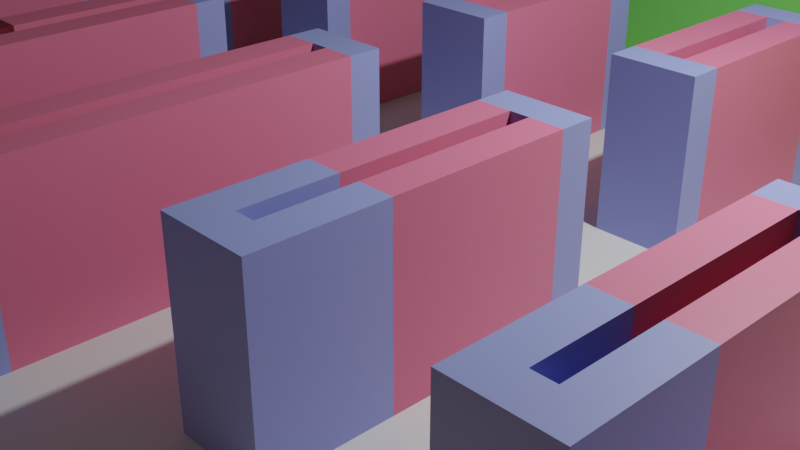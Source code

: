# Source: LAYOUT.blend  (saved by Blender 2.83.19; exported with 4.5.12 LTS)
import bpy
from mathutils import Matrix  # noqa: F401  (used for matrix-valued properties, if any)

bpy.ops.wm.read_factory_settings(use_empty=True)
scene = bpy.context.scene
scene.name = 'Scene'

# ---- collections
col_collection = bpy.data.collections.new('Collection'); scene.collection.children.link(col_collection)
col_mod03 = bpy.data.collections.new('MOD03'); scene.collection.children.link(col_mod03)
col_mod01 = bpy.data.collections.new('MOD01'); scene.collection.children.link(col_mod01)
col_mod02 = bpy.data.collections.new('MOD02'); scene.collection.children.link(col_mod02)
col_mod04 = bpy.data.collections.new('MOD04'); scene.collection.children.link(col_mod04)

# ---- materials (node trees are filled in below, after node groups)
mat_material_003 = bpy.data.materials.new('Material.003')
mat_material_003.use_transparent_shadow = False
mat_material_001 = bpy.data.materials.new('Material.001')
mat_material_001.use_transparent_shadow = False
mat_material_002 = bpy.data.materials.new('Material.002')
mat_material_002.use_transparent_shadow = False
mat_material_004 = bpy.data.materials.new('Material.004')
mat_material_004.use_transparent_shadow = False

# ---- material node trees
mat_material_003.use_nodes = True; mat_material_003.node_tree.nodes.clear()
_N = mat_material_003.node_tree.nodes; _L = mat_material_003.node_tree.links
n0 = _N.new('ShaderNodeBsdfPrincipled'); n0.name = 'Principled BSDF'; n0.location = (10, 300)
n0.distribution = 'GGX'
n0.subsurface_method = 'BURLEY'
n0.inputs[0].default_value = (0.2206, 0.8, 0.1465, 1.0)
n0.inputs[3].default_value = 1.45
n0.inputs[27].default_value = (0.0, 0.0, 0.0, 1.0)
n0.inputs[28].default_value = 1.0
n1 = _N.new('ShaderNodeOutputMaterial'); n1.name = 'Material Output'; n1.location = (300, 300)
_L.new(n0.outputs[0], n1.inputs[0])
n1.is_active_output = True
mat_material_001.use_nodes = True; mat_material_001.node_tree.nodes.clear()
_N = mat_material_001.node_tree.nodes; _L = mat_material_001.node_tree.links
n0 = _N.new('ShaderNodeBsdfPrincipled'); n0.name = 'Principled BSDF'; n0.location = (10, 300)
n0.distribution = 'GGX'
n0.subsurface_method = 'BURLEY'
n0.inputs[0].default_value = (0.3061, 0.3618, 0.8, 1.0)
n0.inputs[3].default_value = 1.45
n0.inputs[27].default_value = (0.0, 0.0, 0.0, 1.0)
n0.inputs[28].default_value = 1.0
n1 = _N.new('ShaderNodeOutputMaterial'); n1.name = 'Material Output'; n1.location = (300, 300)
_L.new(n0.outputs[0], n1.inputs[0])
n1.is_active_output = True
mat_material_002.use_nodes = True; mat_material_002.node_tree.nodes.clear()
_N = mat_material_002.node_tree.nodes; _L = mat_material_002.node_tree.links
n0 = _N.new('ShaderNodeBsdfPrincipled'); n0.name = 'Principled BSDF'; n0.location = (10, 300)
n0.distribution = 'GGX'
n0.subsurface_method = 'BURLEY'
n0.inputs[0].default_value = (0.8, 0.1908, 0.3198, 1.0)
n0.inputs[3].default_value = 1.45
n0.inputs[27].default_value = (0.0, 0.0, 0.0, 1.0)
n0.inputs[28].default_value = 1.0
n1 = _N.new('ShaderNodeOutputMaterial'); n1.name = 'Material Output'; n1.location = (300, 300)
_L.new(n0.outputs[0], n1.inputs[0])
n1.is_active_output = True
mat_material_004.use_nodes = True; mat_material_004.node_tree.nodes.clear()
_N = mat_material_004.node_tree.nodes; _L = mat_material_004.node_tree.links
n0 = _N.new('ShaderNodeBsdfPrincipled'); n0.name = 'Principled BSDF'; n0.location = (10, 300)
n0.distribution = 'GGX'
n0.subsurface_method = 'BURLEY'
n0.inputs[0].default_value = (0.8, 0.5084, 0.02343, 1.0)
n0.inputs[3].default_value = 1.45
n0.inputs[27].default_value = (0.0, 0.0, 0.0, 1.0)
n0.inputs[28].default_value = 1.0
n1 = _N.new('ShaderNodeOutputMaterial'); n1.name = 'Material Output'; n1.location = (300, 300)
_L.new(n0.outputs[0], n1.inputs[0])
n1.is_active_output = True

# ---- world
world_world = bpy.data.worlds.new('World'); scene.world = world_world
world_world.use_nodes = True; world_world.node_tree.nodes.clear()
_N = world_world.node_tree.nodes; _L = world_world.node_tree.links
n0 = _N.new('ShaderNodeOutputWorld'); n0.name = 'World Output'; n0.location = (300, 300)
n1 = _N.new('ShaderNodeBackground'); n1.name = 'Background'; n1.location = (10, 300)
n1.inputs[0].default_value = (0.05088, 0.05088, 0.05088, 1.0)
_L.new(n1.outputs[0], n0.inputs[0])
n0.is_active_output = True
world_world.color = (0.05088, 0.05088, 0.05088)
world_world.use_sun_shadow = False
world_world.sun_shadow_jitter_overblur = 0.0

# ---- cameras
cam_camera = bpy.data.cameras.new('Camera')
cam_camera.clip_end = 100.0
cam_camera.ortho_scale = 7.314

# ---- lights
light_light = bpy.data.lights.new('Light', 'POINT')
light_light.transmission_factor = 0.0
light_light.energy = 1000.0
light_light.shadow_soft_size = 0.1
light_light.shadow_maximum_resolution = 0.006
light_light.use_absolute_resolution = True

# ---- meshes
me_plane = bpy.data.meshes.new('Plane')
me_plane.from_pydata([(10.0, -10.0, 0.0), (10.0, -7.401, 0.0), (10.0, 10.0, 0.0), (-5.93, -10.0, 0.0), (-10.0, -7.401, 0.0), (-10.0, 6.685, 0.0), (10.0, 6.685, 0.0), (-0.0496, 10.0, 0.0), (-0.0496, 6.685, 0.0), (-5.93, -7.401, 0.0)], [], [(8, 6, 2, 7), (9, 1, 6, 8, 5, 4), (3, 0, 1, 9)])
_uv = me_plane.uv_layers.new(name='UVMap')
_uv.uv.foreach_set('vector', [0.4975, 0.8343, 1.0, 0.8343, 1.0, 1.0, 0.4975, 1.0, 0.2035, 0.1299, 1.0, 0.1299, 1.0, 0.8343, 0.4975, 0.8343, 0.0, 0.8343, 0.0, 0.1299, 0.2035, 0.0, 1.0, 0.0, 1.0, 0.1299, 0.2035, 0.1299])
me_plane.use_remesh_fix_poles = True
me_plane.use_remesh_preserve_attributes = False
me_plane.use_mirror_vertex_groups = False
me_plane.update()
me_cube_003 = bpy.data.meshes.new('Cube.003')
me_cube_003.from_pydata([(-0.175, -0.9, 0.0), (-0.175, -0.9, 1.8), (-0.175, 0.9, 0.0), (-0.175, 0.9, 1.8), (0.175, -0.9, 0.0), (0.175, -0.9, 1.8), (0.175, 0.9, 0.0), (0.175, 0.9, 1.8)], [], [(0, 1, 3, 2), (2, 3, 7, 6), (6, 7, 5, 4), (4, 5, 1, 0), (2, 6, 4, 0), (7, 3, 1, 5)])
_uv = me_cube_003.uv_layers.new(name='UVMap')
_uv.uv.foreach_set('vector', [0.375, 0.0, 0.625, 0.0, 0.625, 0.25, 0.375, 0.25, 0.375, 0.25, 0.625, 0.25, 0.625, 0.5, 0.375, 0.5, 0.375, 0.5, 0.625, 0.5, 0.625, 0.75, 0.375, 0.75, 0.375, 0.75, 0.625, 0.75, 0.625, 1.0, 0.375, 1.0, 0.125, 0.5, 0.375, 0.5, 0.375, 0.75, 0.125, 0.75, 0.625, 0.5, 0.875, 0.5, 0.875, 0.75, 0.625, 0.75])
me_cube_003.materials.append(mat_material_003)
me_cube_003.use_remesh_fix_poles = True
me_cube_003.use_remesh_preserve_attributes = False
me_cube_003.use_mirror_vertex_groups = False
me_cube_003.update()
me_cube_001 = bpy.data.meshes.new('Cube.001')
me_cube_001.from_pydata([(-0.175, -0.45, 0.0), (-0.175, -0.45, 1.8), (-0.175, 0.45, 0.0), (-0.175, 0.45, 1.8), (0.175, -0.45, 0.0), (0.175, -0.45, 1.8), (0.175, 0.45, 0.0), (0.175, 0.45, 1.8)], [], [(0, 1, 3, 2), (2, 3, 7, 6), (6, 7, 5, 4), (4, 5, 1, 0), (2, 6, 4, 0), (7, 3, 1, 5)])
_uv = me_cube_001.uv_layers.new(name='UVMap')
_uv.uv.foreach_set('vector', [0.375, 0.0, 0.625, 0.0, 0.625, 0.25, 0.375, 0.25, 0.375, 0.25, 0.625, 0.25, 0.625, 0.5, 0.375, 0.5, 0.375, 0.5, 0.625, 0.5, 0.625, 0.75, 0.375, 0.75, 0.375, 0.75, 0.625, 0.75, 0.625, 1.0, 0.375, 1.0, 0.125, 0.5, 0.375, 0.5, 0.375, 0.75, 0.125, 0.75, 0.625, 0.5, 0.875, 0.5, 0.875, 0.75, 0.625, 0.75])
me_cube_001.materials.append(mat_material_001)
me_cube_001.use_remesh_fix_poles = True
me_cube_001.use_remesh_preserve_attributes = False
me_cube_001.use_mirror_vertex_groups = False
me_cube_001.update()
me_cube_005 = bpy.data.meshes.new('Cube.005')
me_cube_005.from_pydata([(-0.175, -0.45, 0.0), (-0.175, -0.45, 1.8), (-0.175, 0.45, 0.0), (-0.175, 0.45, 1.8), (0.175, -0.45, 0.0), (0.175, -0.45, 1.8), (0.175, 0.45, 0.0), (0.175, 0.45, 1.8)], [], [(0, 1, 3, 2), (2, 3, 7, 6), (6, 7, 5, 4), (4, 5, 1, 0), (2, 6, 4, 0), (7, 3, 1, 5)])
_uv = me_cube_005.uv_layers.new(name='UVMap')
_uv.uv.foreach_set('vector', [0.375, 0.0, 0.625, 0.0, 0.625, 0.25, 0.375, 0.25, 0.375, 0.25, 0.625, 0.25, 0.625, 0.5, 0.375, 0.5, 0.375, 0.5, 0.625, 0.5, 0.625, 0.75, 0.375, 0.75, 0.375, 0.75, 0.625, 0.75, 0.625, 1.0, 0.375, 1.0, 0.125, 0.5, 0.375, 0.5, 0.375, 0.75, 0.125, 0.75, 0.625, 0.5, 0.875, 0.5, 0.875, 0.75, 0.625, 0.75])
me_cube_005.materials.append(mat_material_001)
me_cube_005.use_remesh_fix_poles = True
me_cube_005.use_remesh_preserve_attributes = False
me_cube_005.use_mirror_vertex_groups = False
me_cube_005.update()
me_cube_007 = bpy.data.meshes.new('Cube.007')
me_cube_007.from_pydata([(-0.175, -0.45, 0.0), (-0.175, -0.45, 1.8), (-0.175, 0.45, 0.0), (-0.175, 0.45, 1.8), (0.175, -0.45, 0.0), (0.175, -0.45, 1.8), (0.175, 0.45, 0.0), (0.175, 0.45, 1.8)], [], [(0, 1, 3, 2), (2, 3, 7, 6), (6, 7, 5, 4), (4, 5, 1, 0), (2, 6, 4, 0), (7, 3, 1, 5)])
_uv = me_cube_007.uv_layers.new(name='UVMap')
_uv.uv.foreach_set('vector', [0.375, 0.0, 0.625, 0.0, 0.625, 0.25, 0.375, 0.25, 0.375, 0.25, 0.625, 0.25, 0.625, 0.5, 0.375, 0.5, 0.375, 0.5, 0.625, 0.5, 0.625, 0.75, 0.375, 0.75, 0.375, 0.75, 0.625, 0.75, 0.625, 1.0, 0.375, 1.0, 0.125, 0.5, 0.375, 0.5, 0.375, 0.75, 0.125, 0.75, 0.625, 0.5, 0.875, 0.5, 0.875, 0.75, 0.625, 0.75])
me_cube_007.materials.append(mat_material_001)
me_cube_007.use_remesh_fix_poles = True
me_cube_007.use_remesh_preserve_attributes = False
me_cube_007.use_mirror_vertex_groups = False
me_cube_007.update()
me_cube_008 = bpy.data.meshes.new('Cube.008')
me_cube_008.from_pydata([(-0.175, -0.45, 0.0), (-0.175, -0.45, 1.8), (-0.175, 0.45, 0.0), (-0.175, 0.45, 1.8), (0.175, -0.45, 0.0), (0.175, -0.45, 1.8), (0.175, 0.45, 0.0), (0.175, 0.45, 1.8)], [], [(0, 1, 3, 2), (2, 3, 7, 6), (6, 7, 5, 4), (4, 5, 1, 0), (2, 6, 4, 0), (7, 3, 1, 5)])
_uv = me_cube_008.uv_layers.new(name='UVMap')
_uv.uv.foreach_set('vector', [0.375, 0.0, 0.625, 0.0, 0.625, 0.25, 0.375, 0.25, 0.375, 0.25, 0.625, 0.25, 0.625, 0.5, 0.375, 0.5, 0.375, 0.5, 0.625, 0.5, 0.625, 0.75, 0.375, 0.75, 0.375, 0.75, 0.625, 0.75, 0.625, 1.0, 0.375, 1.0, 0.125, 0.5, 0.375, 0.5, 0.375, 0.75, 0.125, 0.75, 0.625, 0.5, 0.875, 0.5, 0.875, 0.75, 0.625, 0.75])
me_cube_008.materials.append(mat_material_001)
me_cube_008.use_remesh_fix_poles = True
me_cube_008.use_remesh_preserve_attributes = False
me_cube_008.use_mirror_vertex_groups = False
me_cube_008.update()
me_cube_002 = bpy.data.meshes.new('Cube.002')
me_cube_002.from_pydata([(-0.175, -0.9, 0.0), (-0.175, -0.9, 1.8), (-0.175, 0.9, 0.0), (-0.175, 0.9, 1.8), (0.175, -0.9, 0.0), (0.175, -0.9, 1.8), (0.175, 0.9, 0.0), (0.175, 0.9, 1.8)], [], [(0, 1, 3, 2), (2, 3, 7, 6), (6, 7, 5, 4), (4, 5, 1, 0), (2, 6, 4, 0), (7, 3, 1, 5)])
_uv = me_cube_002.uv_layers.new(name='UVMap')
_uv.uv.foreach_set('vector', [0.375, 0.0, 0.625, 0.0, 0.625, 0.25, 0.375, 0.25, 0.375, 0.25, 0.625, 0.25, 0.625, 0.5, 0.375, 0.5, 0.375, 0.5, 0.625, 0.5, 0.625, 0.75, 0.375, 0.75, 0.375, 0.75, 0.625, 0.75, 0.625, 1.0, 0.375, 1.0, 0.125, 0.5, 0.375, 0.5, 0.375, 0.75, 0.125, 0.75, 0.625, 0.5, 0.875, 0.5, 0.875, 0.75, 0.625, 0.75])
me_cube_002.materials.append(mat_material_002)
me_cube_002.use_remesh_fix_poles = True
me_cube_002.use_remesh_preserve_attributes = False
me_cube_002.use_mirror_vertex_groups = False
me_cube_002.update()
me_cube_004 = bpy.data.meshes.new('Cube.004')
me_cube_004.from_pydata([(-0.175, -0.9, 0.0), (-0.175, -0.9, 1.8), (-0.175, 0.9, 0.0), (-0.175, 0.9, 1.8), (0.175, -0.9, 0.0), (0.175, -0.9, 1.8), (0.175, 0.9, 0.0), (0.175, 0.9, 1.8)], [], [(0, 1, 3, 2), (2, 3, 7, 6), (6, 7, 5, 4), (4, 5, 1, 0), (2, 6, 4, 0), (7, 3, 1, 5)])
_uv = me_cube_004.uv_layers.new(name='UVMap')
_uv.uv.foreach_set('vector', [0.375, 0.0, 0.625, 0.0, 0.625, 0.25, 0.375, 0.25, 0.375, 0.25, 0.625, 0.25, 0.625, 0.5, 0.375, 0.5, 0.375, 0.5, 0.625, 0.5, 0.625, 0.75, 0.375, 0.75, 0.375, 0.75, 0.625, 0.75, 0.625, 1.0, 0.375, 1.0, 0.125, 0.5, 0.375, 0.5, 0.375, 0.75, 0.125, 0.75, 0.625, 0.5, 0.875, 0.5, 0.875, 0.75, 0.625, 0.75])
me_cube_004.materials.append(mat_material_002)
me_cube_004.use_remesh_fix_poles = True
me_cube_004.use_remesh_preserve_attributes = False
me_cube_004.use_mirror_vertex_groups = False
me_cube_004.update()
me_cube_006 = bpy.data.meshes.new('Cube.006')
me_cube_006.from_pydata([(-0.175, -0.9, 0.0), (-0.175, -0.9, 1.8), (-0.175, 0.9, 0.0), (-0.175, 0.9, 1.8), (0.175, -0.9, 0.0), (0.175, -0.9, 1.8), (0.175, 0.9, 0.0), (0.175, 0.9, 1.8)], [], [(0, 1, 3, 2), (2, 3, 7, 6), (6, 7, 5, 4), (4, 5, 1, 0), (2, 6, 4, 0), (7, 3, 1, 5)])
_uv = me_cube_006.uv_layers.new(name='UVMap')
_uv.uv.foreach_set('vector', [0.375, 0.0, 0.625, 0.0, 0.625, 0.25, 0.375, 0.25, 0.375, 0.25, 0.625, 0.25, 0.625, 0.5, 0.375, 0.5, 0.375, 0.5, 0.625, 0.5, 0.625, 0.75, 0.375, 0.75, 0.375, 0.75, 0.625, 0.75, 0.625, 1.0, 0.375, 1.0, 0.125, 0.5, 0.375, 0.5, 0.375, 0.75, 0.125, 0.75, 0.625, 0.5, 0.875, 0.5, 0.875, 0.75, 0.625, 0.75])
me_cube_006.materials.append(mat_material_002)
me_cube_006.use_remesh_fix_poles = True
me_cube_006.use_remesh_preserve_attributes = False
me_cube_006.use_mirror_vertex_groups = False
me_cube_006.update()
me_cube_009 = bpy.data.meshes.new('Cube.009')
me_cube_009.from_pydata([(-0.175, -0.9, 0.0), (-0.175, -0.9, 1.8), (-0.175, 0.9, 0.0), (-0.175, 0.9, 1.8), (0.175, -0.9, 0.0), (0.175, -0.9, 1.8), (0.175, 0.9, 0.0), (0.175, 0.9, 1.8)], [], [(0, 1, 3, 2), (2, 3, 7, 6), (6, 7, 5, 4), (4, 5, 1, 0), (2, 6, 4, 0), (7, 3, 1, 5)])
_uv = me_cube_009.uv_layers.new(name='UVMap')
_uv.uv.foreach_set('vector', [0.375, 0.0, 0.625, 0.0, 0.625, 0.25, 0.375, 0.25, 0.375, 0.25, 0.625, 0.25, 0.625, 0.5, 0.375, 0.5, 0.375, 0.5, 0.625, 0.5, 0.625, 0.75, 0.375, 0.75, 0.375, 0.75, 0.625, 0.75, 0.625, 1.0, 0.375, 1.0, 0.125, 0.5, 0.375, 0.5, 0.375, 0.75, 0.125, 0.75, 0.625, 0.5, 0.875, 0.5, 0.875, 0.75, 0.625, 0.75])
me_cube_009.materials.append(mat_material_002)
me_cube_009.use_remesh_fix_poles = True
me_cube_009.use_remesh_preserve_attributes = False
me_cube_009.use_mirror_vertex_groups = False
me_cube_009.update()
me_cube_011 = bpy.data.meshes.new('Cube.011')
me_cube_011.from_pydata([(-0.175, -0.9, 0.0), (-0.175, -0.9, 1.8), (-0.175, 0.9, 0.0), (-0.175, 0.9, 1.8), (0.175, -0.9, 0.0), (0.175, -0.9, 1.8), (0.175, 0.9, 0.0), (0.175, 0.9, 1.8)], [], [(0, 1, 3, 2), (2, 3, 7, 6), (6, 7, 5, 4), (4, 5, 1, 0), (2, 6, 4, 0), (7, 3, 1, 5)])
_uv = me_cube_011.uv_layers.new(name='UVMap')
_uv.uv.foreach_set('vector', [0.375, 0.0, 0.625, 0.0, 0.625, 0.25, 0.375, 0.25, 0.375, 0.25, 0.625, 0.25, 0.625, 0.5, 0.375, 0.5, 0.375, 0.5, 0.625, 0.5, 0.625, 0.75, 0.375, 0.75, 0.375, 0.75, 0.625, 0.75, 0.625, 1.0, 0.375, 1.0, 0.125, 0.5, 0.375, 0.5, 0.375, 0.75, 0.125, 0.75, 0.625, 0.5, 0.875, 0.5, 0.875, 0.75, 0.625, 0.75])
me_cube_011.materials.append(mat_material_002)
me_cube_011.use_remesh_fix_poles = True
me_cube_011.use_remesh_preserve_attributes = False
me_cube_011.use_mirror_vertex_groups = False
me_cube_011.update()
me_cube_010 = bpy.data.meshes.new('Cube.010')
me_cube_010.from_pydata([(-1.0, -1.0, -1.0), (-1.0, -1.0, 1.0), (-1.0, 1.0, -1.0), (-1.0, 1.0, 1.0), (1.0, -1.0, -1.0), (1.0, -1.0, 1.0), (1.0, 1.0, -1.0), (1.0, 1.0, 1.0)], [], [(0, 1, 3, 2), (2, 3, 7, 6), (6, 7, 5, 4), (4, 5, 1, 0), (2, 6, 4, 0), (7, 3, 1, 5)])
_uv = me_cube_010.uv_layers.new(name='UVMap')
_uv.uv.foreach_set('vector', [0.375, 0.0, 0.625, 0.0, 0.625, 0.25, 0.375, 0.25, 0.375, 0.25, 0.625, 0.25, 0.625, 0.5, 0.375, 0.5, 0.375, 0.5, 0.625, 0.5, 0.625, 0.75, 0.375, 0.75, 0.375, 0.75, 0.625, 0.75, 0.625, 1.0, 0.375, 1.0, 0.125, 0.5, 0.375, 0.5, 0.375, 0.75, 0.125, 0.75, 0.625, 0.5, 0.875, 0.5, 0.875, 0.75, 0.625, 0.75])
me_cube_010.materials.append(mat_material_004)
me_cube_010.use_remesh_fix_poles = True
me_cube_010.use_remesh_preserve_attributes = False
me_cube_010.use_mirror_vertex_groups = False
me_cube_010.update()

# ---- objects
ob_light = bpy.data.objects.new('Light', light_light)
ob_camera = bpy.data.objects.new('Camera', cam_camera)
ob_plane = bpy.data.objects.new('Plane', me_plane)
ob_mod03 = bpy.data.objects.new('MOD03', me_cube_003)
ob_mod03_001 = bpy.data.objects.new('MOD03.001', me_cube_003)
ob_mod03_002 = bpy.data.objects.new('MOD03.002', me_cube_003)
ob_mod03_003 = bpy.data.objects.new('MOD03.003', me_cube_003)
ob_mod03_004 = bpy.data.objects.new('MOD03.004', me_cube_003)
ob_mod03_005 = bpy.data.objects.new('MOD03.005', me_cube_003)
ob_mod03_006 = bpy.data.objects.new('MOD03.006', me_cube_003)
ob_mod03_007 = bpy.data.objects.new('MOD03.007', me_cube_003)
ob_mod03_008 = bpy.data.objects.new('MOD03.008', me_cube_003)
ob_mod03_009 = bpy.data.objects.new('MOD03.009', me_cube_003)
ob_mod03_010 = bpy.data.objects.new('MOD03.010', me_cube_003)
ob_mod03_011 = bpy.data.objects.new('MOD03.011', me_cube_003)
ob_mod03_012 = bpy.data.objects.new('MOD03.012', me_cube_003)
ob_mod03_013 = bpy.data.objects.new('MOD03.013', me_cube_003)
ob_mod03_014 = bpy.data.objects.new('MOD03.014', me_cube_003)
ob_mod03_015 = bpy.data.objects.new('MOD03.015', me_cube_003)
ob_mod1 = bpy.data.objects.new('MOD1', me_cube_001)
ob_mod1_001 = bpy.data.objects.new('MOD1.001', me_cube_005)
ob_mod1_002 = bpy.data.objects.new('MOD1.002', me_cube_007)
ob_mod1_003 = bpy.data.objects.new('MOD1.003', me_cube_007)
ob_mod1_004 = bpy.data.objects.new('MOD1.004', me_cube_008)
ob_mod1_005 = bpy.data.objects.new('MOD1.005', me_cube_008)
ob_mod1_006 = bpy.data.objects.new('MOD1.006', me_cube_007)
ob_mod1_007 = bpy.data.objects.new('MOD1.007', me_cube_007)
ob_mod1_008 = bpy.data.objects.new('MOD1.008', me_cube_008)
ob_mod1_009 = bpy.data.objects.new('MOD1.009', me_cube_008)
ob_mod1_010 = bpy.data.objects.new('MOD1.010', me_cube_007)
ob_mod1_011 = bpy.data.objects.new('MOD1.011', me_cube_007)
ob_mod1_012 = bpy.data.objects.new('MOD1.012', me_cube_008)
ob_mod1_013 = bpy.data.objects.new('MOD1.013', me_cube_008)
ob_mod1_014 = bpy.data.objects.new('MOD1.014', me_cube_007)
ob_mod1_015 = bpy.data.objects.new('MOD1.015', me_cube_007)
ob_mod1_016 = bpy.data.objects.new('MOD1.016', me_cube_007)
ob_mod1_017 = bpy.data.objects.new('MOD1.017', me_cube_007)
ob_mod1_018 = bpy.data.objects.new('MOD1.018', me_cube_008)
ob_mod1_019 = bpy.data.objects.new('MOD1.019', me_cube_008)
ob_mod1_020 = bpy.data.objects.new('MOD1.020', me_cube_007)
ob_mod1_021 = bpy.data.objects.new('MOD1.021', me_cube_007)
ob_mod1_022 = bpy.data.objects.new('MOD1.022', me_cube_007)
ob_mod1_023 = bpy.data.objects.new('MOD1.023', me_cube_007)
ob_mod1_024 = bpy.data.objects.new('MOD1.024', me_cube_008)
ob_mod1_025 = bpy.data.objects.new('MOD1.025', me_cube_008)
ob_mod1_026 = bpy.data.objects.new('MOD1.026', me_cube_007)
ob_mod1_027 = bpy.data.objects.new('MOD1.027', me_cube_007)
ob_mod1_028 = bpy.data.objects.new('MOD1.028', me_cube_007)
ob_mod1_029 = bpy.data.objects.new('MOD1.029', me_cube_007)
ob_mod1_030 = bpy.data.objects.new('MOD1.030', me_cube_007)
ob_mod1_031 = bpy.data.objects.new('MOD1.031', me_cube_007)
ob_mod1_032 = bpy.data.objects.new('MOD1.032', me_cube_007)
ob_mod1_033 = bpy.data.objects.new('MOD1.033', me_cube_007)
ob_mod1_034 = bpy.data.objects.new('MOD1.034', me_cube_007)
ob_mod1_035 = bpy.data.objects.new('MOD1.035', me_cube_007)
ob_mod1_036 = bpy.data.objects.new('MOD1.036', me_cube_007)
ob_mod1_037 = bpy.data.objects.new('MOD1.037', me_cube_007)
ob_mod1_038 = bpy.data.objects.new('MOD1.038', me_cube_007)
ob_mod2 = bpy.data.objects.new('MOD2', me_cube_002)
ob_mod2_001 = bpy.data.objects.new('MOD2.001', me_cube_004)
ob_mod2_002 = bpy.data.objects.new('MOD2.002', me_cube_006)
ob_mod2_003 = bpy.data.objects.new('MOD2.003', me_cube_006)
ob_mod2_004 = bpy.data.objects.new('MOD2.004', me_cube_006)
ob_mod2_005 = bpy.data.objects.new('MOD2.005', me_cube_006)
ob_mod2_006 = bpy.data.objects.new('MOD2.006', me_cube_009)
ob_mod2_007 = bpy.data.objects.new('MOD2.007', me_cube_009)
ob_mod2_008 = bpy.data.objects.new('MOD2.008', me_cube_006)
ob_mod2_009 = bpy.data.objects.new('MOD2.009', me_cube_006)
ob_mod2_010 = bpy.data.objects.new('MOD2.010', me_cube_006)
ob_mod2_011 = bpy.data.objects.new('MOD2.011', me_cube_006)
ob_mod2_012 = bpy.data.objects.new('MOD2.012', me_cube_009)
ob_mod2_013 = bpy.data.objects.new('MOD2.013', me_cube_009)
ob_mod2_014 = bpy.data.objects.new('MOD2.014', me_cube_006)
ob_mod2_015 = bpy.data.objects.new('MOD2.015', me_cube_006)
ob_mod2_016 = bpy.data.objects.new('MOD2.016', me_cube_006)
ob_mod2_017 = bpy.data.objects.new('MOD2.017', me_cube_006)
ob_mod2_018 = bpy.data.objects.new('MOD2.018', me_cube_009)
ob_mod2_019 = bpy.data.objects.new('MOD2.019', me_cube_009)
ob_mod2_020 = bpy.data.objects.new('MOD2.020', me_cube_006)
ob_mod2_021 = bpy.data.objects.new('MOD2.021', me_cube_006)
ob_mod2_022 = bpy.data.objects.new('MOD2.022', me_cube_006)
ob_mod2_023 = bpy.data.objects.new('MOD2.023', me_cube_006)
ob_mod2_024 = bpy.data.objects.new('MOD2.024', me_cube_009)
ob_mod2_025 = bpy.data.objects.new('MOD2.025', me_cube_009)
ob_mod2_028 = bpy.data.objects.new('MOD2.028', me_cube_006)
ob_mod2_029 = bpy.data.objects.new('MOD2.029', me_cube_006)
ob_mod2_030 = bpy.data.objects.new('MOD2.030', me_cube_009)
ob_mod2_031 = bpy.data.objects.new('MOD2.031', me_cube_009)
ob_mod2_026 = bpy.data.objects.new('MOD2.026', me_cube_006)
ob_mod2_027 = bpy.data.objects.new('MOD2.027', me_cube_006)
ob_mod2_032 = bpy.data.objects.new('MOD2.032', me_cube_006)
ob_mod2_033 = bpy.data.objects.new('MOD2.033', me_cube_006)
ob_mod2_034 = bpy.data.objects.new('MOD2.034', me_cube_006)
ob_mod2_035 = bpy.data.objects.new('MOD2.035', me_cube_011)
ob_mod2_036 = bpy.data.objects.new('MOD2.036', me_cube_006)
ob_mod04 = bpy.data.objects.new('MOD04', me_cube_010)
ob_mod04_001 = bpy.data.objects.new('MOD04.001', me_cube_010)
ob_mod04_002 = bpy.data.objects.new('MOD04.002', me_cube_010)
ob_mod04_003 = bpy.data.objects.new('MOD04.003', me_cube_010)
ob_mod04_004 = bpy.data.objects.new('MOD04.004', me_cube_010)
ob_mod04_005 = bpy.data.objects.new('MOD04.005', me_cube_010)
ob_mod04_006 = bpy.data.objects.new('MOD04.006', me_cube_010)

# ---- transforms, parenting, visibility, modifiers, constraints
ob_light.location = (4.076, 1.005, 5.904)
ob_light.rotation_euler = (0.6503, 0.05522, 1.866)
ob_light.lock_rotations_4d = False
ob_light.empty_display_type = 'ARROWS'
ob_light.color = (0.0, 0.0, 0.0, 0.0)
ob_light.lineart.crease_threshold = 0.0
ob_camera.location = (7.359, -6.926, 4.958)
ob_camera.rotation_euler = (1.109, 0.0, 0.8149)
ob_camera.lock_rotations_4d = False
ob_camera.empty_display_type = 'ARROWS'
ob_camera.color = (0.0, 0.0, 0.0, 0.0)
ob_camera.display_type = 'WIRE'
ob_camera.lineart.crease_threshold = 0.0
ob_plane.location = (0.0, 0.0, 0.0)
ob_plane.lineart.crease_threshold = 0.0
ob_mod03.location = (-8.75, 6.335, 0.0)
ob_mod03.rotation_euler = (0.0, -0.0, 1.571)
ob_mod03.scale = (2.0, 1.0, 1.0)
ob_mod03.lineart.crease_threshold = 0.0
ob_mod03_001.location = (-6.95, 6.335, 0.0)
ob_mod03_001.rotation_euler = (0.0, -0.0, 1.571)
ob_mod03_001.scale = (2.0, 1.0, 1.0)
ob_mod03_001.lineart.crease_threshold = 0.0
ob_mod03_002.location = (-5.15, 6.335, 0.0)
ob_mod03_002.rotation_euler = (0.0, -0.0, 1.571)
ob_mod03_002.scale = (2.0, 1.0, 1.0)
ob_mod03_002.lineart.crease_threshold = 0.0
ob_mod03_003.location = (-3.35, 6.335, 0.0)
ob_mod03_003.rotation_euler = (0.0, -0.0, 1.571)
ob_mod03_003.scale = (2.0, 1.0, 1.0)
ob_mod03_003.lineart.crease_threshold = 0.0
ob_mod03_004.location = (-1.55, 6.335, -1.49e-08)
ob_mod03_004.rotation_euler = (0.0, -0.0, 1.571)
ob_mod03_004.scale = (2.0, 1.0, 1.0)
ob_mod03_004.lineart.crease_threshold = 0.0
ob_mod03_005.location = (0.25, 6.335, 7.451e-09)
ob_mod03_005.rotation_euler = (0.0, -0.0, 1.571)
ob_mod03_005.scale = (2.0, 1.0, 1.0)
ob_mod03_005.lineart.crease_threshold = 0.0
ob_mod03_006.location = (0.8, 7.585, -1.192e-07)
ob_mod03_006.rotation_euler = (0.0, -0.0, 3.142)
ob_mod03_006.scale = (2.0, 1.0, 1.0)
ob_mod03_006.lineart.crease_threshold = 0.0
ob_mod03_007.location = (1.35, 8.835, -1.192e-07)
ob_mod03_007.rotation_euler = (0.0, -0.0, 1.571)
ob_mod03_007.scale = (2.0, 1.0, 1.0)
ob_mod03_007.lineart.crease_threshold = 0.0
ob_mod03_008.location = (3.15, 8.835, -1.229e-07)
ob_mod03_008.rotation_euler = (0.0, -0.0, 1.571)
ob_mod03_008.scale = (2.0, 1.0, 1.0)
ob_mod03_008.lineart.crease_threshold = 0.0
ob_mod03_009.location = (4.95, 8.835, -8.941e-08)
ob_mod03_009.rotation_euler = (0.0, -0.0, 1.571)
ob_mod03_009.scale = (2.0, 1.0, 1.0)
ob_mod03_009.lineart.crease_threshold = 0.0
ob_mod03_010.location = (6.75, 8.835, -1.378e-07)
ob_mod03_010.rotation_euler = (0.0, -0.0, 1.571)
ob_mod03_010.scale = (2.0, 1.0, 1.0)
ob_mod03_010.lineart.crease_threshold = 0.0
ob_mod03_011.location = (8.55, 8.835, -1.341e-07)
ob_mod03_011.rotation_euler = (0.0, -0.0, 1.571)
ob_mod03_011.scale = (2.0, 1.0, 1.0)
ob_mod03_011.lineart.crease_threshold = 0.0
ob_mod03_012.location = (9.1, 7.585, -7.451e-08)
ob_mod03_012.scale = (2.0, 1.0, 1.0)
ob_mod03_012.lineart.crease_threshold = 0.0
ob_mod03_013.location = (9.1, 5.785, -1.192e-07)
ob_mod03_013.scale = (2.0, 1.0, 1.0)
ob_mod03_013.lineart.crease_threshold = 0.0
ob_mod03_014.location = (9.1, 3.985, -1.192e-07)
ob_mod03_014.scale = (2.0, 1.0, 1.0)
ob_mod03_014.lineart.crease_threshold = 0.0
ob_mod03_015.location = (9.1, 2.185, -1.192e-07)
ob_mod03_015.scale = (2.0, 1.0, 1.0)
ob_mod03_015.lineart.crease_threshold = 0.0
ob_mod1.location = (-9.825, -6.365, 0.0)
ob_mod1.lineart.crease_threshold = 0.0
_m = ob_mod1.modifiers.new('Array', 'ARRAY')
_m.count = 5
_m.constant_offset_displace = (0.0, 0.9, 0.0)
_m.relative_offset_displace = (0.0, 3.0, 0.0)
ob_mod1_001.location = (9.275, -9.065, -7.451e-08)
ob_mod1_001.lineart.crease_threshold = 0.0
_m = ob_mod1_001.modifiers.new('Array', 'ARRAY')
_m.count = 4
_m.constant_offset_displace = (0.0, 0.9, 0.0)
_m.relative_offset_displace = (0.0, 3.0, 0.0)
ob_mod1_002.location = (-7.65, -4.29, 0.0)
ob_mod1_002.rotation_euler = (0.0, -0.0, 1.571)
ob_mod1_002.lineart.crease_threshold = 0.0
ob_mod1_003.location = (-7.65, -0.3399, -5.96e-08)
ob_mod1_003.rotation_euler = (0.0, -0.0, 1.571)
ob_mod1_003.lineart.crease_threshold = 0.0
ob_mod1_004.location = (-7.65, 1.46, -5.96e-08)
ob_mod1_004.rotation_euler = (0.0, -0.0, 1.571)
ob_mod1_004.lineart.crease_threshold = 0.0
ob_mod1_005.location = (-7.65, 3.61, 4.47e-08)
ob_mod1_005.rotation_euler = (0.0, -0.0, 1.571)
ob_mod1_005.lineart.crease_threshold = 0.0
ob_mod1_006.location = (-5.55, -4.29, 0.0)
ob_mod1_006.rotation_euler = (0.0, -0.0, 1.571)
ob_mod1_006.lineart.crease_threshold = 0.0
ob_mod1_007.location = (-5.55, -0.3399, -5.96e-08)
ob_mod1_007.rotation_euler = (0.0, -0.0, 1.571)
ob_mod1_007.lineart.crease_threshold = 0.0
ob_mod1_008.location = (-5.55, 1.46, -5.96e-08)
ob_mod1_008.rotation_euler = (0.0, -0.0, 1.571)
ob_mod1_008.lineart.crease_threshold = 0.0
ob_mod1_009.location = (-5.55, 3.61, 4.47e-08)
ob_mod1_009.rotation_euler = (0.0, -0.0, 1.571)
ob_mod1_009.lineart.crease_threshold = 0.0
ob_mod1_010.location = (-3.05, -5.19, 0.0)
ob_mod1_010.rotation_euler = (0.0, -0.0, 1.571)
ob_mod1_010.lineart.crease_threshold = 0.0
ob_mod1_011.location = (-3.05, -0.3399, -5.96e-08)
ob_mod1_011.rotation_euler = (0.0, -0.0, 1.571)
ob_mod1_011.lineart.crease_threshold = 0.0
ob_mod1_012.location = (-3.05, 1.46, -5.96e-08)
ob_mod1_012.rotation_euler = (0.0, -0.0, 1.571)
ob_mod1_012.lineart.crease_threshold = 0.0
ob_mod1_013.location = (-3.05, 3.61, 4.47e-08)
ob_mod1_013.rotation_euler = (0.0, -0.0, 1.571)
ob_mod1_013.lineart.crease_threshold = 0.0
ob_mod1_014.location = (-3.325, -4.565, -5.96e-08)
ob_mod1_014.rotation_euler = (0.0, -0.0, 3.142)
ob_mod1_014.lineart.crease_threshold = 0.0
ob_mod1_015.location = (-2.775, -4.565, -5.96e-08)
ob_mod1_015.rotation_euler = (0.0, -0.0, 3.142)
ob_mod1_015.lineart.crease_threshold = 0.0
ob_mod1_016.location = (-0.55, -5.19, 0.0)
ob_mod1_016.rotation_euler = (0.0, -0.0, 1.571)
ob_mod1_016.lineart.crease_threshold = 0.0
ob_mod1_017.location = (-0.55, -0.3399, -5.96e-08)
ob_mod1_017.rotation_euler = (0.0, -0.0, 1.571)
ob_mod1_017.lineart.crease_threshold = 0.0
ob_mod1_018.location = (-0.55, 1.46, -5.96e-08)
ob_mod1_018.rotation_euler = (0.0, -0.0, 1.571)
ob_mod1_018.lineart.crease_threshold = 0.0
ob_mod1_019.location = (-0.55, 3.61, 4.47e-08)
ob_mod1_019.rotation_euler = (0.0, -0.0, 1.571)
ob_mod1_019.lineart.crease_threshold = 0.0
ob_mod1_020.location = (-0.825, -4.565, -5.96e-08)
ob_mod1_020.rotation_euler = (0.0, -0.0, 3.142)
ob_mod1_020.lineart.crease_threshold = 0.0
ob_mod1_021.location = (-0.275, -4.565, -5.96e-08)
ob_mod1_021.rotation_euler = (0.0, -0.0, 3.142)
ob_mod1_021.lineart.crease_threshold = 0.0
ob_mod1_022.location = (1.95, -3.39, 0.0)
ob_mod1_022.rotation_euler = (0.0, -0.0, 1.571)
ob_mod1_022.lineart.crease_threshold = 0.0
ob_mod1_023.location = (1.95, -0.3399, -5.96e-08)
ob_mod1_023.rotation_euler = (0.0, -0.0, 1.571)
ob_mod1_023.lineart.crease_threshold = 0.0
ob_mod1_024.location = (1.95, 1.46, -5.96e-08)
ob_mod1_024.rotation_euler = (0.0, -0.0, 1.571)
ob_mod1_024.lineart.crease_threshold = 0.0
ob_mod1_025.location = (1.95, 3.61, 4.47e-08)
ob_mod1_025.rotation_euler = (0.0, -0.0, 1.571)
ob_mod1_025.lineart.crease_threshold = 0.0
ob_mod1_026.location = (1.675, -2.765, -5.96e-08)
ob_mod1_026.rotation_euler = (0.0, -0.0, 3.142)
ob_mod1_026.lineart.crease_threshold = 0.0
ob_mod1_027.location = (2.225, -2.765, -5.96e-08)
ob_mod1_027.rotation_euler = (0.0, -0.0, 3.142)
ob_mod1_027.lineart.crease_threshold = 0.0
ob_mod1_028.location = (4.472, -3.39, 1.192e-07)
ob_mod1_028.rotation_euler = (0.0, -0.0, 1.571)
ob_mod1_028.lineart.crease_threshold = 0.0
ob_mod1_029.location = (4.472, -0.3399, 5.96e-08)
ob_mod1_029.rotation_euler = (0.0, -0.0, 1.571)
ob_mod1_029.lineart.crease_threshold = 0.0
ob_mod1_030.location = (4.197, -2.765, 5.96e-08)
ob_mod1_030.rotation_euler = (0.0, -0.0, 3.142)
ob_mod1_030.lineart.crease_threshold = 0.0
ob_mod1_031.location = (4.747, -2.765, 5.96e-08)
ob_mod1_031.rotation_euler = (0.0, -0.0, 3.142)
ob_mod1_031.lineart.crease_threshold = 0.0
ob_mod1_032.location = (7.293, -3.39, 1.192e-07)
ob_mod1_032.rotation_euler = (0.0, -0.0, 1.571)
ob_mod1_032.lineart.crease_threshold = 0.0
ob_mod1_033.location = (7.293, -0.3399, 5.96e-08)
ob_mod1_033.rotation_euler = (0.0, -0.0, 1.571)
ob_mod1_033.lineart.crease_threshold = 0.0
ob_mod1_034.location = (7.018, -2.765, 5.96e-08)
ob_mod1_034.rotation_euler = (0.0, -0.0, 3.142)
ob_mod1_034.lineart.crease_threshold = 0.0
ob_mod1_035.location = (7.568, -2.765, 5.96e-08)
ob_mod1_035.rotation_euler = (0.0, -0.0, 3.142)
ob_mod1_035.lineart.crease_threshold = 0.0
ob_mod1_036.location = (6.85, -9.69, -7.451e-08)
ob_mod1_036.rotation_euler = (0.0, -0.0, 1.571)
ob_mod1_036.lineart.crease_threshold = 0.0
_m = ob_mod1_036.modifiers.new('Array', 'ARRAY')
_m.count = 5
_m.constant_offset_displace = (0.0, 0.0, 0.0)
_m.relative_offset_displace = (0.0, 3.0, 0.0)
ob_mod1_037.location = (-4.85, -9.69, -1.788e-07)
ob_mod1_037.rotation_euler = (0.0, -0.0, 1.571)
ob_mod1_037.lineart.crease_threshold = 0.0
ob_mod1_038.location = (-9.55, -6.99, 0.0)
ob_mod1_038.rotation_euler = (0.0, -0.0, 1.571)
ob_mod1_038.lineart.crease_threshold = 0.0
ob_mod2.location = (-9.825, -5.015, 0.0)
ob_mod2.lineart.crease_threshold = 0.0
_m = ob_mod2.modifiers.new('Array', 'ARRAY')
_m.count = 5
_m.constant_offset_displace = (0.0, 0.0, 0.0)
_m.relative_offset_displace = (0.0, 1.5, 0.0)
ob_mod2_001.location = (9.275, -7.715, -1.192e-07)
ob_mod2_001.lineart.crease_threshold = 0.0
_m = ob_mod2_001.modifiers.new('Array', 'ARRAY')
_m.count = 4
_m.constant_offset_displace = (0.0, 0.0, 0.0)
_m.relative_offset_displace = (0.0, 1.5, 0.0)
ob_mod2_002.location = (-7.925, -3.215, 0.0)
ob_mod2_002.lineart.crease_threshold = 0.0
ob_mod2_003.location = (-7.375, -3.215, -9.313e-09)
ob_mod2_003.lineart.crease_threshold = 0.0
ob_mod2_004.location = (-7.925, -1.415, 0.0)
ob_mod2_004.lineart.crease_threshold = 0.0
ob_mod2_005.location = (-7.375, -1.415, 0.0)
ob_mod2_005.lineart.crease_threshold = 0.0
ob_mod2_006.location = (-7.925, 2.535, -5.96e-08)
ob_mod2_006.lineart.crease_threshold = 0.0
ob_mod2_007.location = (-7.375, 2.535, -5.96e-08)
ob_mod2_007.lineart.crease_threshold = 0.0
ob_mod2_008.location = (-5.825, -3.215, 0.0)
ob_mod2_008.lineart.crease_threshold = 0.0
ob_mod2_009.location = (-5.275, -3.215, -9.313e-09)
ob_mod2_009.lineart.crease_threshold = 0.0
ob_mod2_010.location = (-5.825, -1.415, 0.0)
ob_mod2_010.lineart.crease_threshold = 0.0
ob_mod2_011.location = (-5.275, -1.415, 0.0)
ob_mod2_011.lineart.crease_threshold = 0.0
ob_mod2_012.location = (-5.825, 2.535, -5.96e-08)
ob_mod2_012.lineart.crease_threshold = 0.0
ob_mod2_013.location = (-5.275, 2.535, -5.96e-08)
ob_mod2_013.lineart.crease_threshold = 0.0
ob_mod2_014.location = (-3.325, -3.215, 0.0)
ob_mod2_014.lineart.crease_threshold = 0.0
ob_mod2_015.location = (-2.775, -3.215, -9.313e-09)
ob_mod2_015.lineart.crease_threshold = 0.0
ob_mod2_016.location = (-3.325, -1.415, 0.0)
ob_mod2_016.lineart.crease_threshold = 0.0
ob_mod2_017.location = (-2.775, -1.415, 0.0)
ob_mod2_017.lineart.crease_threshold = 0.0
ob_mod2_018.location = (-3.325, 2.535, -5.96e-08)
ob_mod2_018.lineart.crease_threshold = 0.0
ob_mod2_019.location = (-2.775, 2.535, -5.96e-08)
ob_mod2_019.lineart.crease_threshold = 0.0
ob_mod2_020.location = (-0.825, -3.215, 0.0)
ob_mod2_020.lineart.crease_threshold = 0.0
ob_mod2_021.location = (-0.275, -3.215, -9.313e-09)
ob_mod2_021.lineart.crease_threshold = 0.0
ob_mod2_022.location = (-0.825, -1.415, 0.0)
ob_mod2_022.lineart.crease_threshold = 0.0
ob_mod2_023.location = (-0.275, -1.415, 0.0)
ob_mod2_023.lineart.crease_threshold = 0.0
ob_mod2_024.location = (-0.825, 2.535, -5.96e-08)
ob_mod2_024.lineart.crease_threshold = 0.0
ob_mod2_025.location = (-0.275, 2.535, -5.96e-08)
ob_mod2_025.lineart.crease_threshold = 0.0
ob_mod2_028.location = (1.675, -1.415, 0.0)
ob_mod2_028.lineart.crease_threshold = 0.0
ob_mod2_029.location = (2.225, -1.415, 0.0)
ob_mod2_029.lineart.crease_threshold = 0.0
ob_mod2_030.location = (1.675, 2.535, -5.96e-08)
ob_mod2_030.lineart.crease_threshold = 0.0
ob_mod2_031.location = (2.225, 2.535, -5.96e-08)
ob_mod2_031.lineart.crease_threshold = 0.0
ob_mod2_026.location = (4.197, -1.415, 1.192e-07)
ob_mod2_026.lineart.crease_threshold = 0.0
ob_mod2_027.location = (4.747, -1.415, 1.192e-07)
ob_mod2_027.lineart.crease_threshold = 0.0
ob_mod2_032.location = (7.018, -1.415, 1.192e-07)
ob_mod2_032.lineart.crease_threshold = 0.0
ob_mod2_033.location = (7.568, -1.415, 1.192e-07)
ob_mod2_033.lineart.crease_threshold = 0.0
ob_mod2_034.location = (8.2, -9.69, -7.451e-08)
ob_mod2_034.rotation_euler = (0.0, -0.0, 1.571)
ob_mod2_034.lineart.crease_threshold = 0.0
_m = ob_mod2_034.modifiers.new('Array', 'ARRAY')
_m.count = 5
_m.constant_offset_displace = (0.0, 0.0, 0.0)
_m.relative_offset_displace = (0.0, 1.5, 0.0)
ob_mod2_035.location = (-3.325, -3.215, 0.0)
ob_mod2_035.lineart.crease_threshold = 0.0
ob_mod2_036.location = (-5.475, -8.965, -1.788e-07)
ob_mod2_036.lineart.crease_threshold = 0.0
ob_mod04.location = (4.172, 6.084, 0.45)
ob_mod04.scale = (0.75, 0.75, 0.45)
ob_mod04.lineart.crease_threshold = 0.0
ob_mod04_001.location = (6.993, 6.084, 0.45)
ob_mod04_001.scale = (0.75, 0.75, 0.45)
ob_mod04_001.lineart.crease_threshold = 0.0
ob_mod04_002.location = (4.172, 3.035, 0.45)
ob_mod04_002.scale = (0.75, 0.75, 0.45)
ob_mod04_002.lineart.crease_threshold = 0.0
ob_mod04_003.location = (6.993, 3.035, 0.45)
ob_mod04_003.scale = (0.75, 0.75, 0.45)
ob_mod04_003.lineart.crease_threshold = 0.0
ob_mod04_004.location = (1.95, -6.063, 0.45)
ob_mod04_004.scale = (0.75, 0.75, 0.45)
ob_mod04_004.lineart.crease_threshold = 0.0
ob_mod04_005.location = (4.472, -6.063, 0.45)
ob_mod04_005.scale = (0.75, 0.75, 0.45)
ob_mod04_005.lineart.crease_threshold = 0.0
ob_mod04_006.location = (6.993, -6.063, 0.45)
ob_mod04_006.scale = (0.75, 0.75, 0.45)
ob_mod04_006.lineart.crease_threshold = 0.0

# ---- collection membership
col_collection.objects.link(ob_light)
col_collection.objects.link(ob_camera)
col_collection.objects.link(ob_plane)
col_mod03.objects.link(ob_mod03)
col_mod03.objects.link(ob_mod03_001)
col_mod03.objects.link(ob_mod03_002)
col_mod03.objects.link(ob_mod03_003)
col_mod03.objects.link(ob_mod03_004)
col_mod03.objects.link(ob_mod03_005)
col_mod03.objects.link(ob_mod03_006)
col_mod03.objects.link(ob_mod03_007)
col_mod03.objects.link(ob_mod03_008)
col_mod03.objects.link(ob_mod03_009)
col_mod03.objects.link(ob_mod03_010)
col_mod03.objects.link(ob_mod03_011)
col_mod03.objects.link(ob_mod03_012)
col_mod03.objects.link(ob_mod03_013)
col_mod03.objects.link(ob_mod03_014)
col_mod03.objects.link(ob_mod03_015)
col_mod01.objects.link(ob_mod1)
col_mod01.objects.link(ob_mod1_001)
col_mod01.objects.link(ob_mod1_002)
col_mod01.objects.link(ob_mod1_003)
col_mod01.objects.link(ob_mod1_004)
col_mod01.objects.link(ob_mod1_005)
col_mod01.objects.link(ob_mod1_006)
col_mod01.objects.link(ob_mod1_007)
col_mod01.objects.link(ob_mod1_008)
col_mod01.objects.link(ob_mod1_009)
col_mod01.objects.link(ob_mod1_010)
col_mod01.objects.link(ob_mod1_011)
col_mod01.objects.link(ob_mod1_012)
col_mod01.objects.link(ob_mod1_013)
col_mod01.objects.link(ob_mod1_014)
col_mod01.objects.link(ob_mod1_015)
col_mod01.objects.link(ob_mod1_016)
col_mod01.objects.link(ob_mod1_017)
col_mod01.objects.link(ob_mod1_018)
col_mod01.objects.link(ob_mod1_019)
col_mod01.objects.link(ob_mod1_020)
col_mod01.objects.link(ob_mod1_021)
col_mod01.objects.link(ob_mod1_022)
col_mod01.objects.link(ob_mod1_023)
col_mod01.objects.link(ob_mod1_024)
col_mod01.objects.link(ob_mod1_025)
col_mod01.objects.link(ob_mod1_026)
col_mod01.objects.link(ob_mod1_027)
col_mod01.objects.link(ob_mod1_028)
col_mod01.objects.link(ob_mod1_029)
col_mod01.objects.link(ob_mod1_030)
col_mod01.objects.link(ob_mod1_031)
col_mod01.objects.link(ob_mod1_032)
col_mod01.objects.link(ob_mod1_033)
col_mod01.objects.link(ob_mod1_034)
col_mod01.objects.link(ob_mod1_035)
col_mod01.objects.link(ob_mod1_036)
col_mod01.objects.link(ob_mod1_037)
col_mod01.objects.link(ob_mod1_038)
col_mod02.objects.link(ob_mod2)
col_mod02.objects.link(ob_mod2_001)
col_mod02.objects.link(ob_mod2_002)
col_mod02.objects.link(ob_mod2_003)
col_mod02.objects.link(ob_mod2_004)
col_mod02.objects.link(ob_mod2_005)
col_mod02.objects.link(ob_mod2_006)
col_mod02.objects.link(ob_mod2_007)
col_mod02.objects.link(ob_mod2_008)
col_mod02.objects.link(ob_mod2_009)
col_mod02.objects.link(ob_mod2_010)
col_mod02.objects.link(ob_mod2_011)
col_mod02.objects.link(ob_mod2_012)
col_mod02.objects.link(ob_mod2_013)
col_mod02.objects.link(ob_mod2_014)
col_mod02.objects.link(ob_mod2_015)
col_mod02.objects.link(ob_mod2_016)
col_mod02.objects.link(ob_mod2_017)
col_mod02.objects.link(ob_mod2_018)
col_mod02.objects.link(ob_mod2_019)
col_mod02.objects.link(ob_mod2_020)
col_mod02.objects.link(ob_mod2_021)
col_mod02.objects.link(ob_mod2_022)
col_mod02.objects.link(ob_mod2_023)
col_mod02.objects.link(ob_mod2_024)
col_mod02.objects.link(ob_mod2_025)
col_mod02.objects.link(ob_mod2_028)
col_mod02.objects.link(ob_mod2_029)
col_mod02.objects.link(ob_mod2_030)
col_mod02.objects.link(ob_mod2_031)
col_mod02.objects.link(ob_mod2_026)
col_mod02.objects.link(ob_mod2_027)
col_mod02.objects.link(ob_mod2_032)
col_mod02.objects.link(ob_mod2_033)
col_mod02.objects.link(ob_mod2_034)
col_mod02.objects.link(ob_mod2_035)
col_mod02.objects.link(ob_mod2_036)
col_mod04.objects.link(ob_mod04)
col_mod04.objects.link(ob_mod04_001)
col_mod04.objects.link(ob_mod04_002)
col_mod04.objects.link(ob_mod04_003)
col_mod04.objects.link(ob_mod04_004)
col_mod04.objects.link(ob_mod04_005)
col_mod04.objects.link(ob_mod04_006)

# ---- scene / render settings (as saved in the file)
scene.camera = ob_camera
scene.frame_start = 1; scene.frame_end = 250; scene.frame_set(0)
scene.render.engine = 'BLENDER_EEVEE_NEXT'
scene.cycles.use_denoising = False
scene.cycles.samples = 128
scene.cycles.sampling_pattern = 'TABULATED_SOBOL'
scene.cycles.use_adaptive_sampling = False
scene.cycles.use_light_tree = False
scene.view_settings.view_transform = 'Filmic'
bpy.context.view_layer.update()
